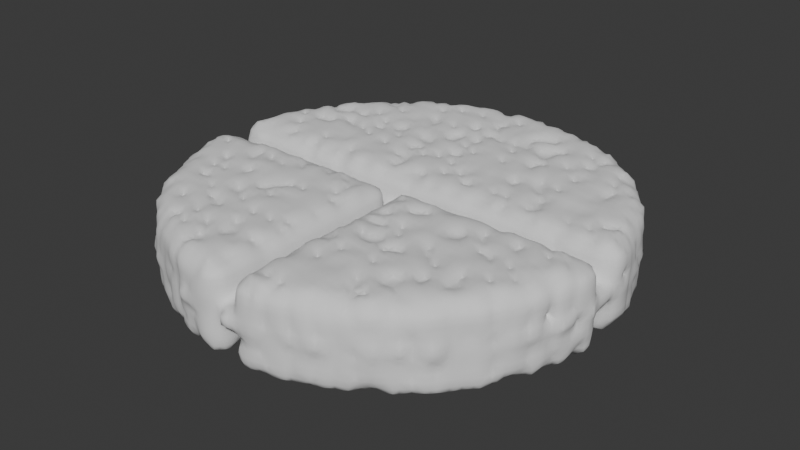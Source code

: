# Source: WaffleProcedural.blend  (saved by Blender 4.2.66; exported with 4.5.12 LTS)
import bpy
from mathutils import Matrix  # noqa: F401  (used for matrix-valued properties, if any)

bpy.ops.wm.read_factory_settings(use_empty=True)
scene = bpy.context.scene
scene.name = 'Scene'

# ---- collections
col_collection = bpy.data.collections.new('Collection'); scene.collection.children.link(col_collection)

# ---- node groups
ng_geometry_nodes = bpy.data.node_groups.new('Geometry Nodes', 'GeometryNodeTree')
_s = ng_geometry_nodes.interface.new_socket(name='Geometry', in_out='OUTPUT', socket_type='NodeSocketGeometry')
_s = ng_geometry_nodes.interface.new_socket(name='Geometry', in_out='INPUT', socket_type='NodeSocketGeometry')
ng_geometry_nodes.is_modifier = True
_N = ng_geometry_nodes.nodes; _L = ng_geometry_nodes.links
n0 = _N.new('NodeGroupOutput'); n0.name = 'Group Output'; n0.location = (1998, -2)
n1 = _N.new('GeometryNodeMeshGrid'); n1.name = 'Grid'; n1.location = (-172, 63)
n1.inputs[2].default_value = 12
n1.inputs[3].default_value = 12
n2 = _N.new('GeometryNodeMeshBoolean'); n2.name = 'Mesh Boolean'; n2.location = (20, 138)
n2.operation = 'INTERSECT'
n3 = _N.new('GeometryNodeMeshBoolean'); n3.name = 'Mesh Boolean.001'; n3.location = (401, 65)
n4 = _N.new('GeometryNodeExtrudeMesh'); n4.name = 'Extrude Mesh'; n4.location = (821, 64)
n4.inputs[3].default_value = 0.15
n5 = _N.new('GeometryNodeMeshCircle'); n5.name = 'Mesh Circle'; n5.location = (610, -152)
n5.fill_type = 'NGON'
n5.inputs[0].default_value = 48
n5.inputs[1].default_value = 0.51
n6 = _N.new('GeometryNodeJoinGeometry'); n6.name = 'Join Geometry'; n6.location = (1005, -30)
n6.hide = True
n7 = _N.new('GeometryNodeTransform'); n7.name = 'Transform Geometry'; n7.location = (830, -187)
n7.inputs[1].default_value = (0.0, 0.0, 0.08)
n8 = _N.new('GeometryNodeMeshCylinder'); n8.name = 'Cylinder'; n8.location = (-233, -148)
n8.inputs[3].default_value = 0.5
n9 = _N.new('GeometryNodeTransform'); n9.name = 'Transform Geometry.001'; n9.location = (220, -148)
n9.inputs[2].default_value = (0.0, 0.0, 1.571)
n10 = _N.new('GeometryNodeMeshCube'); n10.name = 'Cube'; n10.location = (15, -93)
n10.inputs[0].default_value = (1.0, 0.09, 1.0)
n11 = _N.new('GeometryNodeDistributePointsOnFaces'); n11.name = 'Distribute Points on Faces'; n11.location = (1191, 25)
n11.inputs[4].default_value = 3000.0
n12 = _N.new('GeometryNodeVolumeToMesh'); n12.name = 'Volume to Mesh'; n12.location = (1607, -12)
n12.resolution_mode = 'VOXEL_AMOUNT'
n13 = _N.new('GeometryNodePointsToVolume'); n13.name = 'Points to Volume'; n13.location = (1404, 10)
n13.inputs[3].default_value = 109.5
n13.inputs[4].default_value = 0.025
n14 = _N.new('GeometryNodeSetShadeSmooth'); n14.name = 'Set Shade Smooth'; n14.location = (1818, -13)
_L.new(n1.outputs[0], n2.inputs[0])
_L.new(n1.outputs[0], n2.inputs[1])
_L.new(n2.outputs[0], n3.inputs[0])
_L.new(n3.outputs[0], n4.inputs[0])
_L.new(n4.outputs[0], n6.inputs[0])
_L.new(n5.outputs[0], n7.inputs[0])
_L.new(n7.outputs[0], n6.inputs[0])
_L.new(n8.outputs[0], n2.inputs[1])
_L.new(n9.outputs[0], n3.inputs[1])
_L.new(n14.outputs[0], n0.inputs[0])
_L.new(n10.outputs[0], n3.inputs[1])
_L.new(n10.outputs[0], n9.inputs[0])
_L.new(n6.outputs[0], n11.inputs[0])
_L.new(n13.outputs[0], n12.inputs[0])
_L.new(n11.outputs[0], n13.inputs[0])
_L.new(n12.outputs[0], n14.inputs[0])
n0.is_active_output = True

# ---- world
world_world = bpy.data.worlds.new('World'); scene.world = world_world
world_world.use_nodes = True; world_world.node_tree.nodes.clear()
_N = world_world.node_tree.nodes; _L = world_world.node_tree.links
n0 = _N.new('ShaderNodeOutputWorld'); n0.name = 'World Output'; n0.location = (300, 300)
n1 = _N.new('ShaderNodeBackground'); n1.name = 'Background'; n1.location = (10, 300)
n1.inputs[0].default_value = (0.05088, 0.05088, 0.05088, 1.0)
_L.new(n1.outputs[0], n0.inputs[0])
n0.is_active_output = True
world_world.color = (0.05088, 0.05088, 0.05088)
world_world.sun_shadow_jitter_overblur = 0.0

# ---- meshes
me_cube_001 = bpy.data.meshes.new('Cube.001')
me_cube_001.from_pydata([(-1.0, -1.0, -1.0), (-1.0, -1.0, 1.0), (-1.0, 1.0, -1.0), (-1.0, 1.0, 1.0), (1.0, -1.0, -1.0), (1.0, -1.0, 1.0), (1.0, 1.0, -1.0), (1.0, 1.0, 1.0)], [], [(0, 1, 3, 2), (2, 3, 7, 6), (6, 7, 5, 4), (4, 5, 1, 0), (2, 6, 4, 0), (7, 3, 1, 5)])
_uv = me_cube_001.uv_layers.new(name='UVMap')
_uv.uv.foreach_set('vector', [0.375, 0.0, 0.625, 0.0, 0.625, 0.25, 0.375, 0.25, 0.375, 0.25, 0.625, 0.25, 0.625, 0.5, 0.375, 0.5, 0.375, 0.5, 0.625, 0.5, 0.625, 0.75, 0.375, 0.75, 0.375, 0.75, 0.625, 0.75, 0.625, 1.0, 0.375, 1.0, 0.125, 0.5, 0.375, 0.5, 0.375, 0.75, 0.125, 0.75, 0.625, 0.5, 0.875, 0.5, 0.875, 0.75, 0.625, 0.75])
me_cube_001.update()

# ---- objects
ob_cube = bpy.data.objects.new('Cube', me_cube_001)

# ---- transforms, parenting, visibility, modifiers, constraints
ob_cube.location = (0.0, 0.0, 0.0)
_m = ob_cube.modifiers.new('GeometryNodes', 'NODES')
_m.node_group = ng_geometry_nodes

# ---- collection membership
col_collection.objects.link(ob_cube)

# ---- scene / render settings (as saved in the file)
scene.frame_start = 1; scene.frame_end = 250; scene.frame_set(1)
scene.render.engine = 'BLENDER_EEVEE_NEXT'
bpy.context.view_layer.update()

# ---- added for rendering (the .blend has no active camera and no usable light): camera, sun
cam_auto = bpy.data.cameras.new('AutoCamera')
cam_auto.lens = 50.0
cam_auto.sensor_width = 36.0
cam_auto.clip_end = 1000.0
ob_auto_camera = bpy.data.objects.new('AutoCamera', cam_auto)
scene.collection.objects.link(ob_auto_camera)
ob_auto_camera.location = (1.40834, -1.68658, 1.19775)
ob_auto_camera.rotation_euler = (1.09748, -7.21219e-08, 0.694738)
scene.camera = ob_auto_camera
light_auto_sun = bpy.data.lights.new('AutoSun', 'SUN')
light_auto_sun.energy = 3.0
light_auto_sun.angle = 0.0523599
ob_auto_sun = bpy.data.objects.new('AutoSun', light_auto_sun)
scene.collection.objects.link(ob_auto_sun)
ob_auto_sun.rotation_euler = (0.872665, 0.174533, 0.523599)
bpy.context.view_layer.update()
